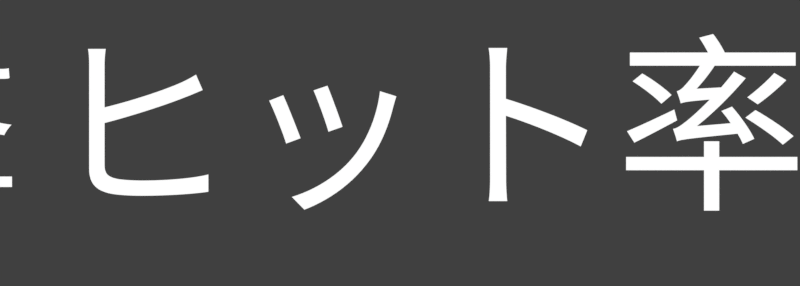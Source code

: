 # Source: rendermarker.ranking_acc_combo.blend  (saved by Blender 2.78.0; exported with 4.5.12 LTS)
import bpy
from mathutils import Matrix  # noqa: F401  (used for matrix-valued properties, if any)

bpy.ops.wm.read_factory_settings(use_empty=True)
scene = bpy.context.scene
scene.name = 'rank_acc,rank_combo,spin!,go!'

# ---- collections
col_collection_1 = bpy.data.collections.new('Collection 1'); scene.collection.children.link(col_collection_1)

# ---- materials (node trees are filled in below, after node groups)
mat_white = bpy.data.materials.new('white')
mat_white.alpha_threshold = 0.0
mat_white.roughness = 0.5

# ---- material node trees
mat_white.use_nodes = True; mat_white.node_tree.nodes.clear()
_N = mat_white.node_tree.nodes; _L = mat_white.node_tree.links
n0 = _N.new('ShaderNodeOutputMaterial'); n0.name = 'Material Output'; n0.location = (300, 300)
n1 = _N.new('ShaderNodeEmission'); n1.name = 'Emission'; n1.location = (10, 300)
_L.new(n1.outputs[0], n0.inputs[0])
n0.is_active_output = True

# ---- world
world_world_002 = bpy.data.worlds.new('World.002'); scene.world = world_world_002
world_world_002.color = (0.05088, 0.05088, 0.05088)
world_world_002.use_sun_shadow = False
world_world_002.sun_shadow_jitter_overblur = 0.0
world_world_002.cycles.sampling_method = 'MANUAL'

# ---- cameras
cam_camera_015 = bpy.data.cameras.new('Camera.015')
cam_camera_015.type = 'ORTHO'
cam_camera_015.clip_end = 100.0
cam_camera_015.lens = 35.0
cam_camera_015.sensor_width = 32.0
cam_camera_015.sensor_height = 18.0
cam_camera_015.ortho_scale = 4.2
cam_camera_015.dof.focus_distance = 0.0

# ---- curves / text
txt_text_061 = bpy.data.curves.new('Text.061', 'FONT')
txt_text_061.dimensions = '2D'
txt_text_061.body = 'ひっとりつ'
txt_text_061.materials.append(mat_white)
txt_text_061.use_path_clamp = True
txt_text_061.bevel_resolution = 0
txt_text_061.size = 0.72
txt_text_062 = bpy.data.curves.new('Text.062', 'FONT')
txt_text_062.dimensions = '2D'
txt_text_062.body = 'こんぼ'
txt_text_062.materials.append(mat_white)
txt_text_062.use_path_clamp = True
txt_text_062.bevel_resolution = 0
txt_text_062.size = 0.72
txt_text_060 = bpy.data.curves.new('Text.060', 'FONT')
txt_text_060.dimensions = '2D'
txt_text_060.body = '連撃'
txt_text_060.materials.append(mat_white)
txt_text_060.use_path_clamp = True
txt_text_060.bevel_resolution = 0
txt_text_060.align_y = 'CENTER'
txt_text_060.space_line = 0.57
txt_text_053 = bpy.data.curves.new('Text.053', 'FONT')
txt_text_053.dimensions = '2D'
txt_text_053.body = 'ヒット率'
txt_text_053.materials.append(mat_white)
txt_text_053.use_path_clamp = True
txt_text_053.bevel_resolution = 0

# ---- objects
ob_cam_rank_acc_combo = bpy.data.objects.new('cam.rank_acc_combo', cam_camera_015)
ob_text_005 = bpy.data.objects.new('Text.005', txt_text_061)
ob_text_012 = bpy.data.objects.new('Text.012', txt_text_062)
ob_text_000 = bpy.data.objects.new('Text.000', txt_text_060)
ob_text_022 = bpy.data.objects.new('Text.022', txt_text_053)

# ---- transforms, parenting, visibility, modifiers, constraints
ob_cam_rank_acc_combo.location = (0.0, -1.267, 5.0)
ob_cam_rank_acc_combo.lock_rotations_4d = False
ob_cam_rank_acc_combo.empty_display_type = 'ARROWS'
ob_cam_rank_acc_combo.color = (0.0, 0.0, 0.0, 0.0)
ob_cam_rank_acc_combo.display_type = 'WIRE'
ob_cam_rank_acc_combo.lineart.crease_threshold = 0.0
ob_text_005.parent = ob_cam_rank_acc_combo
ob_text_005.matrix_parent_inverse = Matrix(((1.0, 0.0, 0.0, -0.0), (0.0, 1.0, 0.0, 1.267), (0.0, 0.0, 1.0, -5.0), (0.0, 0.0, 0.0, 1.0)))
ob_text_005.location = (-1.767, 0.03132, 1.35e-08)
ob_text_005.lineart.crease_threshold = 0.0
ob_text_012.parent = ob_cam_rank_acc_combo
ob_text_012.matrix_parent_inverse = Matrix(((1.0, 0.0, 0.0, 0.0), (0.0, 1.0, 0.0, 5.556), (0.0, -5.96e-08, 1.0, -5.0), (0.0, 0.0, 0.0, 1.0)))
ob_text_012.location = (-3.992, -4.261, 7.575e-08)
ob_text_012.lineart.crease_threshold = 0.0
ob_text_000.parent = ob_cam_rank_acc_combo
ob_text_000.matrix_parent_inverse = Matrix(((1.0, 0.0, 0.0, 0.0), (0.0, 1.0, 0.0, 5.556), (0.0, -5.96e-08, 1.0, -5.0), (0.0, 0.0, 0.0, 1.0)))
ob_text_000.location = (-3.992, -5.552, -1.188e-09)
ob_text_000.lineart.crease_threshold = 0.0
ob_text_022.parent = ob_cam_rank_acc_combo
ob_text_022.matrix_parent_inverse = Matrix(((1.0, 0.0, 0.0, -0.0), (0.0, 1.0, 0.0, 1.267), (0.0, 0.0, 1.0, -5.0), (0.0, 0.0, 0.0, 1.0)))
ob_text_022.location = (-1.864, -1.542, 1.35e-08)
ob_text_022.lineart.crease_threshold = 0.0

# ---- collection membership
col_collection_1.objects.link(ob_cam_rank_acc_combo)
col_collection_1.objects.link(ob_text_005)
col_collection_1.objects.link(ob_text_012)
col_collection_1.objects.link(ob_text_000)
col_collection_1.objects.link(ob_text_022)

# ---- scene / render settings (as saved in the file)
scene.camera = ob_cam_rank_acc_combo
scene.frame_start = 1; scene.frame_end = 3; scene.frame_set(2)
scene.render.engine = 'CYCLES'
scene.render.image_settings.compression = 0
scene.render.resolution_x = 324
scene.render.resolution_y = 116
scene.render.resolution_percentage = 200
scene.render.fps = 30
scene.render.dither_intensity = 0.0
scene.render.film_transparent = True
scene.cycles.use_denoising = False
scene.cycles.samples = 20
scene.cycles.sampling_pattern = 'TABULATED_SOBOL'
scene.cycles.light_sampling_threshold = 0.0
scene.cycles.use_adaptive_sampling = False
scene.cycles.use_light_tree = False
scene.cycles.blur_glossy = 0.0
scene.cycles.max_bounces = 6
scene.cycles.diffuse_bounces = 6
scene.cycles.glossy_bounces = 6
scene.cycles.transmission_bounces = 6
scene.cycles.volume_bounces = 6
scene.cycles.transparent_max_bounces = 6
scene.cycles.sample_clamp_indirect = 0.0
scene.view_settings.view_transform = 'Standard'
bpy.context.view_layer.update()

